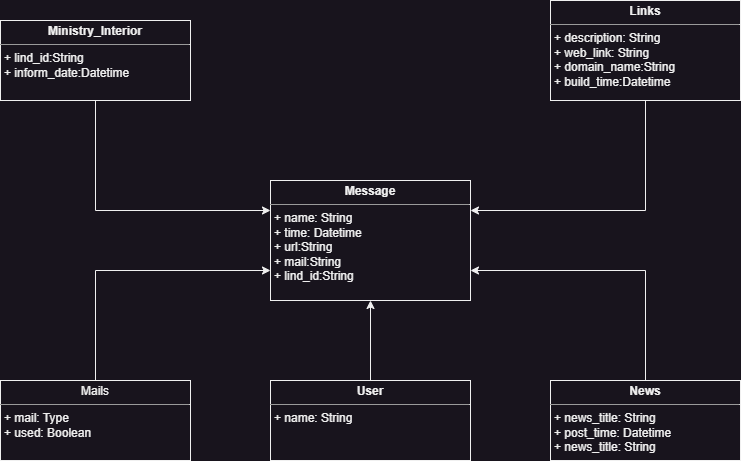

The diagram above was exported from draw.io. Its source (the exported page's mxGraphModel, read from the mxfile embedded in the PNG):
<mxGraphModel dx="1036" dy="606" grid="1" gridSize="10" guides="1" tooltips="1" connect="1" arrows="1" fold="1" page="1" pageScale="1" pageWidth="850" pageHeight="1100" background="none" math="0" shadow="0">
  <root>
    <mxCell id="0" />
    <mxCell id="1" parent="0" />
    <mxCell id="qxlpaGW0FCP1-uJU16CK-5" style="edgeStyle=orthogonalEdgeStyle;rounded=0;orthogonalLoop=1;jettySize=auto;html=1;exitX=0.5;exitY=1;exitDx=0;exitDy=0;entryX=1;entryY=0.25;entryDx=0;entryDy=0;" parent="1" source="5d2195bd80daf111-11" target="5d2195bd80daf111-18" edge="1">
      <mxGeometry relative="1" as="geometry" />
    </mxCell>
    <mxCell id="5d2195bd80daf111-11" value="&lt;p style=&quot;margin:0px;margin-top:4px;text-align:center;&quot;&gt;&lt;b&gt;Links&lt;/b&gt;&lt;/p&gt;&lt;hr size=&quot;1&quot;&gt;&lt;p style=&quot;margin:0px;margin-left:4px;&quot;&gt;+&amp;nbsp;description&lt;span style=&quot;background-color: initial;&quot;&gt;: String&lt;/span&gt;&lt;/p&gt;&lt;p style=&quot;margin:0px;margin-left:4px;&quot;&gt;+&amp;nbsp;web_link&lt;span style=&quot;background-color: initial;&quot;&gt;: String&lt;/span&gt;&lt;/p&gt;&lt;p style=&quot;margin:0px;margin-left:4px;&quot;&gt;&lt;span style=&quot;background-color: initial;&quot;&gt;+&amp;nbsp;&lt;/span&gt;domain_name:String&lt;/p&gt;&lt;p style=&quot;margin:0px;margin-left:4px;&quot;&gt;+&amp;nbsp;build_time:Datetime&lt;/p&gt;" style="verticalAlign=top;align=left;overflow=fill;fontSize=12;fontFamily=Helvetica;html=1;rounded=0;shadow=0;comic=0;labelBackgroundColor=none;strokeWidth=1" parent="1" vertex="1">
      <mxGeometry x="600" y="260" width="190" height="100" as="geometry" />
    </mxCell>
    <mxCell id="qxlpaGW0FCP1-uJU16CK-6" style="edgeStyle=orthogonalEdgeStyle;rounded=0;orthogonalLoop=1;jettySize=auto;html=1;exitX=0.5;exitY=0;exitDx=0;exitDy=0;entryX=1;entryY=0.75;entryDx=0;entryDy=0;" parent="1" source="5d2195bd80daf111-12" target="5d2195bd80daf111-18" edge="1">
      <mxGeometry relative="1" as="geometry" />
    </mxCell>
    <mxCell id="5d2195bd80daf111-12" value="&lt;p style=&quot;margin:0px;margin-top:4px;text-align:center;&quot;&gt;&lt;b&gt;News&lt;/b&gt;&lt;/p&gt;&lt;hr size=&quot;1&quot;&gt;&lt;p style=&quot;margin:0px;margin-left:4px;&quot;&gt;+ news_title: String&lt;/p&gt;&lt;p style=&quot;margin:0px;margin-left:4px;&quot;&gt;+&amp;nbsp;post_time&lt;span style=&quot;background-color: initial;&quot;&gt;: Datetime&lt;/span&gt;&lt;/p&gt;&lt;p style=&quot;margin:0px;margin-left:4px;&quot;&gt;+ news_title: String&lt;/p&gt;" style="verticalAlign=top;align=left;overflow=fill;fontSize=12;fontFamily=Helvetica;html=1;rounded=0;shadow=0;comic=0;labelBackgroundColor=none;strokeWidth=1" parent="1" vertex="1">
      <mxGeometry x="600" y="640" width="190" height="80" as="geometry" />
    </mxCell>
    <mxCell id="5d2195bd80daf111-18" value="&lt;p style=&quot;margin:0px;margin-top:4px;text-align:center;&quot;&gt;&lt;b&gt;Message&lt;/b&gt;&lt;/p&gt;&lt;hr size=&quot;1&quot;&gt;&lt;p style=&quot;margin:0px;margin-left:4px;&quot;&gt;+&amp;nbsp;name&lt;span style=&quot;background-color: initial;&quot;&gt;: String&lt;/span&gt;&lt;/p&gt;&lt;p style=&quot;margin:0px;margin-left:4px;&quot;&gt;&lt;span style=&quot;background-color: initial;&quot;&gt;+ time: Datetime&lt;/span&gt;&lt;/p&gt;&lt;p style=&quot;margin:0px;margin-left:4px;&quot;&gt;&lt;span style=&quot;background-color: initial;&quot;&gt;+ url:String&lt;/span&gt;&lt;/p&gt;&lt;p style=&quot;margin:0px;margin-left:4px;&quot;&gt;&lt;span style=&quot;background-color: initial;&quot;&gt;+ mail:String&lt;/span&gt;&lt;/p&gt;&lt;p style=&quot;margin:0px;margin-left:4px;&quot;&gt;&lt;span style=&quot;background-color: initial;&quot;&gt;+ lind_id:String&lt;/span&gt;&lt;/p&gt;" style="verticalAlign=top;align=left;overflow=fill;fontSize=12;fontFamily=Helvetica;html=1;rounded=0;shadow=0;comic=0;labelBackgroundColor=none;strokeWidth=1" parent="1" vertex="1">
      <mxGeometry x="320" y="440" width="200" height="120" as="geometry" />
    </mxCell>
    <mxCell id="qxlpaGW0FCP1-uJU16CK-3" style="edgeStyle=orthogonalEdgeStyle;rounded=0;orthogonalLoop=1;jettySize=auto;html=1;exitX=0.5;exitY=1;exitDx=0;exitDy=0;entryX=0;entryY=0.25;entryDx=0;entryDy=0;" parent="1" source="5d2195bd80daf111-19" target="5d2195bd80daf111-18" edge="1">
      <mxGeometry relative="1" as="geometry" />
    </mxCell>
    <mxCell id="5d2195bd80daf111-19" value="&lt;p style=&quot;margin:0px;margin-top:4px;text-align:center;&quot;&gt;&lt;b&gt;Ministry_Interior&lt;/b&gt;&lt;br&gt;&lt;/p&gt;&lt;hr size=&quot;1&quot;&gt;&lt;p style=&quot;margin:0px;margin-left:4px;&quot;&gt;+ lind_id:String&lt;br&gt;&lt;/p&gt;&lt;p style=&quot;margin:0px;margin-left:4px;&quot;&gt;+ inform_date:Datetime&lt;/p&gt;" style="verticalAlign=top;align=left;overflow=fill;fontSize=12;fontFamily=Helvetica;html=1;rounded=0;shadow=0;comic=0;labelBackgroundColor=none;strokeWidth=1" parent="1" vertex="1">
      <mxGeometry x="50" y="280" width="190" height="80" as="geometry" />
    </mxCell>
    <mxCell id="qxlpaGW0FCP1-uJU16CK-4" style="edgeStyle=orthogonalEdgeStyle;rounded=0;orthogonalLoop=1;jettySize=auto;html=1;exitX=0.5;exitY=0;exitDx=0;exitDy=0;entryX=0;entryY=0.75;entryDx=0;entryDy=0;" parent="1" source="5d2195bd80daf111-20" target="5d2195bd80daf111-18" edge="1">
      <mxGeometry relative="1" as="geometry" />
    </mxCell>
    <mxCell id="5d2195bd80daf111-20" value="&lt;p style=&quot;margin:0px;margin-top:4px;text-align:center;&quot;&gt;Mails&lt;br&gt;&lt;/p&gt;&lt;hr size=&quot;1&quot;&gt;&lt;p style=&quot;margin:0px;margin-left:4px;&quot;&gt;+ mail: Type&lt;br&gt;+ used: Boolean&lt;/p&gt;" style="verticalAlign=top;align=left;overflow=fill;fontSize=12;fontFamily=Helvetica;html=1;rounded=0;shadow=0;comic=0;labelBackgroundColor=none;strokeWidth=1" parent="1" vertex="1">
      <mxGeometry x="50" y="640" width="190" height="80" as="geometry" />
    </mxCell>
    <mxCell id="qxlpaGW0FCP1-uJU16CK-1" style="edgeStyle=orthogonalEdgeStyle;rounded=0;orthogonalLoop=1;jettySize=auto;html=1;exitX=0.5;exitY=0;exitDx=0;exitDy=0;entryX=0.5;entryY=1;entryDx=0;entryDy=0;" parent="1" source="Fq9euJJCPzykcnMyGa38-1" target="5d2195bd80daf111-18" edge="1">
      <mxGeometry relative="1" as="geometry" />
    </mxCell>
    <mxCell id="Fq9euJJCPzykcnMyGa38-1" value="&lt;p style=&quot;margin:0px;margin-top:4px;text-align:center;&quot;&gt;&lt;b&gt;User&lt;/b&gt;&lt;/p&gt;&lt;hr size=&quot;1&quot;&gt;&lt;p style=&quot;margin:0px;margin-left:4px;&quot;&gt;+&amp;nbsp;name&lt;span style=&quot;background-color: initial;&quot;&gt;: String&lt;/span&gt;&lt;/p&gt;" style="verticalAlign=top;align=left;overflow=fill;fontSize=12;fontFamily=Helvetica;html=1;rounded=0;shadow=0;comic=0;labelBackgroundColor=none;strokeWidth=1" parent="1" vertex="1">
      <mxGeometry x="320" y="640" width="200" height="80" as="geometry" />
    </mxCell>
  </root>
</mxGraphModel>